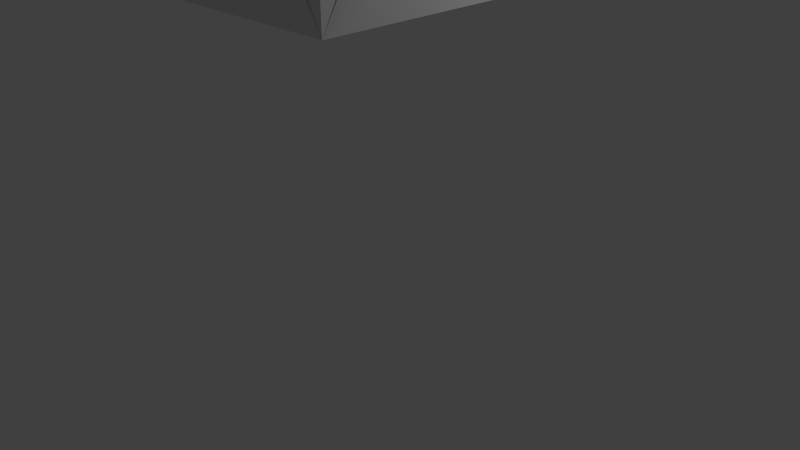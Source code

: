 # Source: Box.blend  (saved by Blender 2.67.0; exported with 4.5.12 LTS)
import bpy
from mathutils import Matrix  # noqa: F401  (used for matrix-valued properties, if any)

bpy.ops.wm.read_factory_settings(use_empty=True)
scene = bpy.context.scene
scene.name = 'Scene'

# ---- collections
col_collection_1 = bpy.data.collections.new('Collection 1'); scene.collection.children.link(col_collection_1)

# ---- world
world_world = bpy.data.worlds.new('World'); scene.world = world_world
world_world.color = (0.05088, 0.05088, 0.05088)
world_world.use_sun_shadow = False
world_world.sun_shadow_jitter_overblur = 0.0
world_world.cycles.sampling_method = 'MANUAL'
world_world.cycles.sample_map_resolution = 256

# ---- cameras
cam_camera = bpy.data.cameras.new('Camera')
cam_camera.clip_end = 100.0
cam_camera.lens = 35.0
cam_camera.sensor_width = 32.0
cam_camera.sensor_height = 18.0
cam_camera.ortho_scale = 7.314
cam_camera.dof.focus_distance = 0.0
cam_camera.dof.aperture_fstop = 128.0

# ---- lights
light_lamp = bpy.data.lights.new('Lamp', 'POINT')
light_lamp.transmission_factor = 0.0
light_lamp.cutoff_distance = 30.0
light_lamp.energy = 100.0
light_lamp.shadow_buffer_clip_start = 1.001
light_lamp.shadow_soft_size = 0.1
light_lamp.shadow_maximum_resolution = 0.006
light_lamp.use_absolute_resolution = True
light_lamp.cycles.use_multiple_importance_sampling = False

# ---- meshes
me_cone = bpy.data.meshes.new('Cone')
me_cone.from_pydata([(-1.039, 3.342, -1.039), (-1.298, 3.438, -0.7794), (-1.965, 3.41, -1.965), (-1.039, 3.477, -1.039), (-0.7794, 3.438, -1.298), (-1.253, 3.41, -0.8241), (-0.8241, 3.41, -1.253), (1.039, 3.48, -1.039), (0.78, 3.441, -1.297), (1.039, 3.346, -1.039), (1.297, 3.441, -0.78), (0.8241, 3.413, -1.253), (1.253, 3.413, -0.8241), (1.039, 3.342, 1.039), (0.7692, 3.438, 1.308), (1.039, 3.477, 1.039), (1.308, 3.438, 0.7692), (0.8241, 3.41, 1.253), (1.253, 3.41, 0.8241), (-1.039, 3.48, 1.039), (-1.298, 3.441, 0.7795), (-1.965, 3.413, 1.965), (-1.039, 3.346, 1.039), (-0.7795, 3.441, 1.298), (-1.253, 3.413, 0.8241), (-0.8241, 3.413, 1.253), (1.885, 2.489, -1.039), (2.007, 2.241, -1.287), (1.952, 3.416, -1.965), (2.019, 2.489, -1.039), (2.007, 2.738, -0.7898), (1.952, 2.275, -1.253), (1.952, 2.704, -0.8241), (2.022, 2.489, 1.039), (1.996, 2.753, 0.7746), (1.955, 3.416, 1.965), (1.888, 2.489, 1.039), (1.996, 2.225, 1.302), (1.955, 2.704, 0.8241), (1.955, 2.275, 1.253), (1.885, 0.4122, 1.039), (1.98, 0.1505, 0.7768), (2.019, 0.4122, 1.039), (1.98, 0.674, 1.3), (1.952, 0.1978, 0.8241), (1.952, 0.6267, 1.253), (2.022, 0.4122, -1.039), (1.995, 0.6746, -1.301), (1.888, 0.4122, -1.039), (1.995, 0.1499, -0.7762), (1.955, 0.6267, -1.253), (1.955, 0.1978, -0.8241), (-1.889, 2.489, -1.039), (-1.988, 2.211, -1.317), (-2.023, 2.489, -1.039), (-1.988, 2.768, -0.7598), (-1.956, 2.275, -1.253), (-1.956, 2.704, -0.8241), (-2.027, 2.489, 1.039), (-1.999, 2.762, 0.7657), (-1.892, 2.489, 1.039), (-1.999, 2.216, 1.311), (-1.96, 2.704, 0.8241), (-1.96, 2.275, 1.253), (-1.889, 0.4122, 1.039), (-1.991, 0.1406, 0.7669), (-1.956, -0.514, 1.965), (-2.023, 0.4122, 1.039), (-1.991, 0.6839, 1.31), (-1.956, 0.1978, 0.8241), (-1.956, 0.6267, 1.253), (-2.027, 0.4122, -1.039), (-1.98, 0.6851, -1.311), (-1.96, -0.514, -1.965), (-1.892, 0.4122, -1.039), (-1.98, 0.1394, -0.7657), (-1.96, 0.6267, -1.253), (-1.96, 0.1978, -0.8241), (-1.039, -0.4413, -1.039), (-1.304, -0.5412, -0.7734), (-1.039, -0.5755, -1.039), (-0.7734, -0.5412, -1.304), (-1.253, -0.5084, -0.8241), (-0.8241, -0.5084, -1.253), (1.039, -0.5787, -1.039), (0.7795, -0.5473, -1.298), (1.965, -0.5116, -1.965), (1.039, -0.4445, -1.039), (1.298, -0.5473, -0.7795), (0.8241, -0.5116, -1.253), (1.253, -0.5116, -0.8241), (1.039, -0.4413, 1.039), (0.7893, -0.5321, 1.288), (1.965, -0.5084, 1.965), (1.039, -0.5755, 1.039), (1.288, -0.5321, 0.7893), (0.8241, -0.5084, 1.253), (1.253, -0.5084, 0.8241), (-1.039, -0.5787, 1.039), (-1.29, -0.5337, 0.7873), (-1.039, -0.4445, 1.039), (-0.7873, -0.5337, 1.29), (-1.253, -0.5116, 0.8241), (-0.8241, -0.5116, 1.253), (-1.636, 3.085, 2.2), (-1.629, -0.1856, 2.2), (1.628, 3.087, 2.2), (1.636, -0.1809, 2.2), (1.964, -0.05268, -1.506), (1.963, -0.0502, 1.506), (1.954, 2.957, -1.506), (1.956, 2.957, 1.506), (1.724, -0.05335, -1.506), (1.724, -0.05088, 1.506), (1.714, 2.956, -1.506), (1.717, 2.956, 1.506), (1.495, -0.5119, -1.495), (1.495, -0.509, 1.495), (-1.489, -0.5133, -1.495), (-1.487, -0.5137, 1.495), (1.495, -0.3388, -1.495), (1.495, -0.3359, 1.495), (-1.49, -0.3402, -1.495), (-1.487, -0.3406, 1.495), (-1.795, 2.948, 1.5), (-1.788, -0.04943, 1.5), (-1.964, 2.948, 1.501), (-1.957, -0.04973, 1.501), (-1.964, 2.946, -1.501), (-1.96, -0.04973, -1.501), (-1.795, 2.946, -1.501), (-1.791, -0.04944, -1.501), (1.497, 3.232, -1.509), (-1.509, 3.227, -1.509), (1.497, 3.415, -1.509), (-1.509, 3.41, -1.509), (1.499, 3.415, 1.509), (-1.509, 3.413, 1.509), (1.5, 3.232, 1.509), (-1.509, 3.23, 1.509), (2.117, 2.063, 0.1668), (2.117, 1.705, 0.4921), (-2.1, 1.705, 0.4921), (-2.1, 2.063, 0.1668), (2.117, 0.8609, -0.2047), (2.117, 1.219, -0.53), (-2.1, 1.219, -0.53), (-2.1, 0.8609, -0.2047), (2.117, 1.194, 0.4957), (2.117, 0.8776, 0.1847), (-2.1, 0.8776, 0.1847), (-2.1, 1.194, 0.4957), (2.117, 1.729, -0.5335), (2.117, 2.046, -0.2225), (-2.1, 2.046, -0.2225), (-2.1, 1.729, -0.5335), (-2.188, 2.063, 0.1668), (-2.188, 0.8609, -0.2047), (-2.188, 0.8776, 0.1847), (-2.188, 2.046, -0.2225), (-2.1, 2.136, 0.1651), (-2.1, 2.119, -0.2242), (-2.188, 2.136, 0.1651), (-2.188, 2.119, -0.2242), (-2.1, 0.7755, -0.2027), (-2.1, 0.7922, 0.1866), (-2.188, 0.7755, -0.2027), (-2.188, 0.7922, 0.1866), (-1.452, 2.063, 0.1668), (-1.452, 0.8609, -0.2047), (-1.452, 0.8776, 0.1847), (-1.452, 2.046, -0.2225), (-1.452, 2.136, 0.1651), (-1.452, 2.119, -0.2242), (-1.452, 0.7755, -0.2027), (-1.452, 0.7922, 0.1866), (2.186, 2.063, 0.1668), (2.186, 0.8609, -0.2047), (2.186, 0.8776, 0.1847), (2.186, 2.046, -0.2225), (2.117, 0.7955, -0.2032), (2.117, 0.8122, 0.1862), (2.186, 0.7955, -0.2032), (2.186, 0.8122, 0.1862), (2.117, 2.138, 0.1591), (2.117, 2.122, -0.2302), (2.186, 2.138, 0.1591), (2.186, 2.122, -0.2302), (1.485, 2.063, 0.1668), (1.485, 0.8609, -0.2047), (1.485, 0.8776, 0.1847), (1.485, 2.046, -0.2225), (1.485, 0.7955, -0.2032), (1.485, 0.8122, 0.1862), (1.485, 2.138, 0.1591), (1.485, 2.122, -0.2302), (-0.593, 3.57, 0.1668), (-0.235, 3.57, 0.4921), (-0.235, -0.6463, 0.4921), (-0.593, -0.6463, 0.1668), (0.6087, 3.57, -0.2047), (0.2507, 3.57, -0.53), (0.2507, -0.6463, -0.53), (0.6087, -0.6463, -0.2047), (0.2753, 3.57, 0.4957), (0.592, 3.57, 0.1847), (0.592, -0.6463, 0.1847), (0.2753, -0.6463, 0.4957), (-0.2595, 3.57, -0.5335), (-0.5763, 3.57, -0.2225), (-0.5763, -0.6463, -0.2225), (-0.2595, -0.6463, -0.5335), (-0.593, -0.7342, 0.1668), (0.6087, -0.7342, -0.2047), (0.592, -0.7342, 0.1847), (-0.5763, -0.7342, -0.2225), (-0.6662, -0.6463, 0.1651), (-0.6495, -0.6463, -0.2242), (-0.6662, -0.7342, 0.1651), (-0.6495, -0.7342, -0.2242), (0.6941, -0.6463, -0.2027), (0.6774, -0.6463, 0.1866), (0.6941, -0.7342, -0.2027), (0.6774, -0.7342, 0.1866), (-0.593, 0.001521, 0.1668), (0.6087, 0.001522, -0.2047), (0.592, 0.001522, 0.1847), (-0.5763, 0.001521, -0.2225), (-0.6662, 0.001521, 0.1651), (-0.6495, 0.001521, -0.2242), (0.6941, 0.001522, -0.2027), (0.6774, 0.001522, 0.1866), (-0.593, 3.64, 0.1668), (0.6087, 3.64, -0.2047), (0.592, 3.64, 0.1847), (-0.5763, 3.64, -0.2225), (0.6741, 3.57, -0.2032), (0.6574, 3.57, 0.1862), (0.6741, 3.64, -0.2032), (0.6574, 3.64, 0.1862), (-0.6688, 3.57, 0.1591), (-0.6521, 3.57, -0.2302), (-0.6688, 3.64, 0.1591), (-0.6521, 3.64, -0.2302), (-0.593, 2.938, 0.1668), (0.6087, 2.938, -0.2047), (0.592, 2.938, 0.1847), (-0.5763, 2.938, -0.2225), (0.6741, 2.938, -0.2032), (0.6574, 2.938, 0.1862), (-0.6688, 2.938, 0.1591), (-0.6521, 2.938, -0.2302)], [], [(4, 3, 6, 0), (18, 15, 16, 13), (43, 42, 45, 40), (15, 17, 13, 14), (23, 22, 25, 19), (75, 74, 77, 71), (1, 3, 2), (12, 7, 19, 25), (42, 41, 40, 44), (48, 50, 46, 47), (0, 1, 2), (4, 0, 2), (3, 4, 2), (11, 24, 19, 7), (12, 25, 22, 9), (70, 67, 68, 64), (54, 53, 52, 56), (9, 22, 24, 11), (42, 43, 93), (6, 18, 13, 0), (0, 13, 17, 5), (3, 15, 18, 6), (12, 9, 10, 7), (3, 1, 0, 5), (43, 40, 93), (40, 41, 93), (41, 42, 93), (5, 17, 15, 3), (20, 22, 21), (55, 54, 57, 52), (51, 48, 49, 46), (19, 20, 21), (23, 19, 21), (22, 23, 21), (27, 28, 29), (31, 44, 40, 26), (32, 45, 42, 29), (39, 51, 46, 33), (29, 31, 26, 27), (26, 28, 27), (30, 28, 26), (29, 28, 30), (29, 42, 44, 31), (34, 36, 35), (74, 72, 71, 76), (33, 34, 35), (37, 33, 35), (36, 37, 35), (61, 21, 58), (26, 40, 45, 32), (48, 51, 39, 36), (67, 69, 64, 65), (63, 60, 61, 58), (58, 21, 59), (59, 21, 60), (2, 73, 86, 28), (15, 35, 16), (33, 46, 50, 38), (16, 35, 13), (13, 35, 14), (14, 35, 15), (38, 50, 48, 36), (77, 63, 58, 71), (36, 34, 33, 38), (126, 128, 130, 124), (62, 76, 71, 58), (63, 77, 74, 60), (37, 36, 39, 33), (118, 119, 123, 122), (111, 110, 114, 115), (105, 107, 106, 104), (65, 66, 67), (57, 70, 64, 52), (52, 64, 69, 56), (54, 67, 70, 57), (32, 29, 30, 26), (9, 11, 7, 8), (64, 66, 65), (68, 66, 64), (67, 66, 68), (56, 69, 67, 54), (72, 74, 73), (22, 20, 19, 24), (60, 62, 58, 59), (71, 72, 73), (75, 71, 73), (74, 75, 73), (60, 74, 76, 62), (98, 66, 99), (99, 66, 100), (100, 66, 101), (101, 66, 98), (54, 55, 2), (90, 103, 98, 84), (100, 102, 98, 99), (55, 52, 2), (52, 53, 2), (53, 54, 2), (85, 87, 86), (84, 98, 102, 89), (87, 100, 103, 90), (84, 85, 86), (88, 84, 86), (87, 88, 86), (92, 94, 93), (78, 91, 97, 83), (82, 96, 91, 78), (83, 97, 94, 80), (88, 87, 90, 84), (91, 92, 93), (95, 91, 93), (94, 95, 93), (80, 94, 96, 82), (80, 73, 81), (81, 73, 78), (78, 73, 79), (79, 73, 80), (89, 102, 100, 87), (103, 100, 101, 98), (87, 85, 84, 89), (80, 82, 78, 79), (83, 80, 81, 78), (94, 92, 91, 96), (95, 94, 97, 91), (8, 28, 9), (7, 28, 8), (10, 28, 7), (9, 28, 10), (47, 86, 48), (46, 86, 47), (49, 86, 46), (48, 86, 49), (60, 21, 61), (137, 135, 133, 139), (105, 104, 21, 66), (104, 106, 35, 21), (106, 107, 93, 35), (107, 105, 66, 93), (109, 108, 86, 93), (108, 110, 28, 86), (111, 109, 93, 35), (110, 111, 35, 28), (113, 115, 114, 112), (109, 111, 115, 113), (110, 108, 112, 114), (108, 109, 113, 112), (116, 117, 93, 86), (118, 116, 86, 73), (117, 119, 66, 93), (119, 118, 73, 66), (121, 120, 122, 123), (119, 117, 121, 123), (116, 118, 122, 120), (117, 116, 120, 121), (126, 127, 66, 21), (129, 128, 2, 73), (127, 129, 73, 66), (128, 126, 21, 2), (125, 124, 130, 131), (129, 127, 125, 131), (128, 129, 131, 130), (127, 126, 124, 125), (134, 135, 2, 28), (137, 136, 35, 21), (136, 134, 28, 35), (135, 137, 21, 2), (133, 132, 138, 139), (134, 136, 138, 132), (136, 137, 139, 138), (135, 134, 132, 133), (143, 140, 153, 154), (148, 141, 142, 151), (146, 155, 152, 145), (140, 141, 148, 149, 144, 145, 152, 153), (146, 145, 144, 147), (142, 141, 140, 143), (150, 151, 142, 143, 154, 155, 146, 147), (148, 151, 150, 149), (152, 155, 154, 153), (149, 150, 147, 144), (143, 150, 170, 168), (156, 159, 157, 158), (150, 143, 156, 158), (154, 147, 157, 159), (159, 156, 162, 163), (160, 161, 163, 162), (156, 143, 160, 162), (154, 159, 163, 161), (165, 164, 174, 175), (164, 165, 167, 166), (157, 147, 164, 166), (158, 157, 166, 167), (150, 158, 167, 165), (169, 170, 175, 174), (168, 171, 173, 172), (147, 154, 171, 169), (150, 165, 175, 170), (160, 143, 168, 172), (161, 160, 172, 173), (143, 154, 171, 168), (147, 150, 170, 169), (164, 147, 169, 174), (154, 161, 173, 171), (149, 140, 176, 178), (176, 179, 177, 178), (153, 144, 177, 179), (178, 177, 182, 183), (153, 179, 187, 185), (180, 181, 183, 182), (149, 178, 183, 181), (185, 184, 194, 195), (177, 144, 180, 182), (184, 185, 187, 186), (176, 140, 184, 186), (179, 176, 186, 187), (184, 140, 188, 194), (189, 190, 193, 192), (188, 191, 195, 194), (144, 153, 191, 189), (140, 149, 190, 188), (140, 153, 191, 188), (149, 181, 193, 190), (181, 180, 192, 193), (144, 149, 190, 189), (153, 185, 195, 191), (180, 144, 189, 192), (199, 196, 209, 210), (204, 197, 198, 207), (202, 211, 208, 201), (196, 197, 204, 205, 200, 201, 208, 209), (202, 201, 200, 203), (198, 197, 196, 199), (206, 207, 198, 199, 210, 211, 202, 203), (204, 207, 206, 205), (208, 211, 210, 209), (205, 206, 203, 200), (199, 206, 226, 224), (212, 215, 213, 214), (206, 199, 212, 214), (210, 203, 213, 215), (215, 212, 218, 219), (216, 217, 219, 218), (212, 199, 216, 218), (210, 215, 219, 217), (221, 220, 230, 231), (220, 221, 223, 222), (213, 203, 220, 222), (214, 213, 222, 223), (206, 214, 223, 221), (225, 226, 231, 230), (224, 227, 229, 228), (203, 210, 227, 225), (206, 221, 231, 226), (216, 199, 224, 228), (217, 216, 228, 229), (199, 210, 227, 224), (203, 206, 226, 225), (220, 203, 225, 230), (210, 217, 229, 227), (205, 196, 232, 234), (232, 235, 233, 234), (209, 200, 233, 235), (234, 233, 238, 239), (209, 235, 243, 241), (236, 237, 239, 238), (205, 234, 239, 237), (241, 240, 250, 251), (233, 200, 236, 238), (240, 241, 243, 242), (232, 196, 240, 242), (235, 232, 242, 243), (240, 196, 244, 250), (245, 246, 249, 248), (244, 247, 251, 250), (200, 209, 247, 245), (196, 205, 246, 244), (196, 209, 247, 244), (205, 237, 249, 246), (237, 236, 248, 249), (200, 205, 246, 245), (209, 241, 251, 247), (236, 200, 245, 248)])
me_cone.use_remesh_preserve_volume = False
me_cone.use_remesh_preserve_attributes = False
me_cone.use_mirror_vertex_groups = False
me_cone.update()

# ---- objects
ob_cone = bpy.data.objects.new('Cone', me_cone)
ob_lamp = bpy.data.objects.new('Lamp', light_lamp)
ob_camera = bpy.data.objects.new('Camera', cam_camera)

# ---- transforms, parenting, visibility, modifiers, constraints
ob_cone.location = (0.144, -1.798, 5.554)
ob_cone.lineart.crease_threshold = 0.0
ob_lamp.location = (4.076, 1.005, 5.904)
ob_lamp.rotation_euler = (0.6503, 0.05522, 1.866)
ob_lamp.lock_rotations_4d = False
ob_lamp.empty_display_type = 'ARROWS'
ob_lamp.color = (0.0, 0.0, 0.0, 0.0)
ob_lamp.lineart.crease_threshold = 0.0
ob_camera.location = (7.481, -6.508, 5.344)
ob_camera.rotation_euler = (1.109, 0.01082, 0.8149)
ob_camera.lock_rotations_4d = False
ob_camera.empty_display_type = 'ARROWS'
ob_camera.color = (0.0, 0.0, 0.0, 0.0)
ob_camera.display_type = 'WIRE'
ob_camera.lineart.crease_threshold = 0.0

# ---- collection membership
col_collection_1.objects.link(ob_cone)
col_collection_1.objects.link(ob_lamp)
col_collection_1.objects.link(ob_camera)

# ---- scene / render settings (as saved in the file)
scene.camera = ob_camera
scene.frame_start = 1; scene.frame_end = 250; scene.frame_set(1)
scene.render.engine = 'BLENDER_EEVEE_NEXT'
scene.render.resolution_percentage = 50
scene.render.dither_intensity = 0.0
scene.cycles.use_denoising = False
scene.cycles.samples = 10
scene.cycles.sampling_pattern = 'TABULATED_SOBOL'
scene.cycles.light_sampling_threshold = 0.0
scene.cycles.use_adaptive_sampling = False
scene.cycles.use_light_tree = False
scene.cycles.blur_glossy = 0.0
scene.cycles.volume_bounces = 1
scene.cycles.pixel_filter_type = 'GAUSSIAN'
scene.cycles.sample_clamp_indirect = 0.0
scene.view_settings.view_transform = 'Standard'
bpy.context.view_layer.update()
